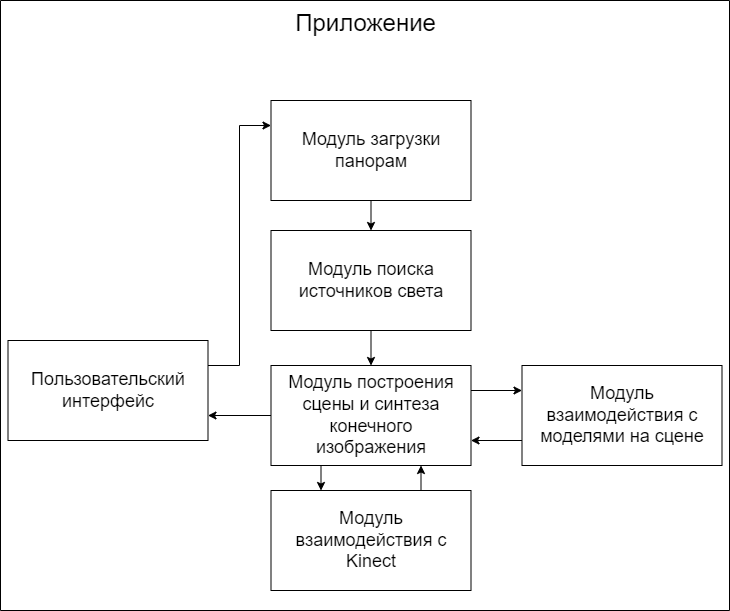

The diagram above was exported from draw.io. Its source (the exported page's mxGraphModel, read from the mxfile embedded in the PNG):
<mxGraphModel dx="2053" dy="1188" grid="1" gridSize="10" guides="1" tooltips="1" connect="1" arrows="1" fold="1" page="1" pageScale="1" pageWidth="827" pageHeight="1169" math="0" shadow="0">
  <root>
    <mxCell id="0" />
    <mxCell id="1" parent="0" />
    <mxCell id="35-sww-V_7elQmEUT7xG-1" value="" style="swimlane;startSize=0;fontSize=16;" parent="1" vertex="1">
      <mxGeometry x="49" y="140" width="729" height="610" as="geometry" />
    </mxCell>
    <mxCell id="35-sww-V_7elQmEUT7xG-2" value="&lt;font style=&quot;font-size: 24px;&quot;&gt;Приложение&lt;/font&gt;" style="text;html=1;align=center;verticalAlign=middle;resizable=0;points=[];autosize=1;strokeColor=none;fillColor=none;fontSize=18;" parent="35-sww-V_7elQmEUT7xG-1" vertex="1">
      <mxGeometry x="285" y="3" width="160" height="40" as="geometry" />
    </mxCell>
    <mxCell id="35-sww-V_7elQmEUT7xG-8" style="edgeStyle=orthogonalEdgeStyle;rounded=0;orthogonalLoop=1;jettySize=auto;html=1;exitX=0.5;exitY=1;exitDx=0;exitDy=0;entryX=0.5;entryY=0;entryDx=0;entryDy=0;" parent="35-sww-V_7elQmEUT7xG-1" source="35-sww-V_7elQmEUT7xG-5" target="35-sww-V_7elQmEUT7xG-6" edge="1">
      <mxGeometry relative="1" as="geometry" />
    </mxCell>
    <mxCell id="35-sww-V_7elQmEUT7xG-5" value="&lt;font style=&quot;font-size: 18px;&quot;&gt;Модуль поиска источников света&lt;/font&gt;" style="rounded=0;whiteSpace=wrap;html=1;" parent="35-sww-V_7elQmEUT7xG-1" vertex="1">
      <mxGeometry x="270.5" y="230" width="200" height="100" as="geometry" />
    </mxCell>
    <mxCell id="35-sww-V_7elQmEUT7xG-9" style="edgeStyle=orthogonalEdgeStyle;rounded=0;orthogonalLoop=1;jettySize=auto;html=1;exitX=1;exitY=0.25;exitDx=0;exitDy=0;entryX=0;entryY=0.25;entryDx=0;entryDy=0;" parent="35-sww-V_7elQmEUT7xG-1" source="35-sww-V_7elQmEUT7xG-6" target="35-sww-V_7elQmEUT7xG-7" edge="1">
      <mxGeometry relative="1" as="geometry" />
    </mxCell>
    <mxCell id="35-sww-V_7elQmEUT7xG-15" style="edgeStyle=orthogonalEdgeStyle;rounded=0;orthogonalLoop=1;jettySize=auto;html=1;exitX=0.25;exitY=1;exitDx=0;exitDy=0;entryX=0.25;entryY=0;entryDx=0;entryDy=0;" parent="35-sww-V_7elQmEUT7xG-1" source="35-sww-V_7elQmEUT7xG-6" target="35-sww-V_7elQmEUT7xG-14" edge="1">
      <mxGeometry relative="1" as="geometry" />
    </mxCell>
    <mxCell id="35-sww-V_7elQmEUT7xG-6" value="&lt;font style=&quot;font-size: 18px;&quot;&gt;Модуль построения сцены и синтеза конечного изображения&lt;/font&gt;" style="rounded=0;whiteSpace=wrap;html=1;" parent="35-sww-V_7elQmEUT7xG-1" vertex="1">
      <mxGeometry x="270.5" y="365" width="200" height="100" as="geometry" />
    </mxCell>
    <mxCell id="35-sww-V_7elQmEUT7xG-10" style="edgeStyle=orthogonalEdgeStyle;rounded=0;orthogonalLoop=1;jettySize=auto;html=1;exitX=0;exitY=0.75;exitDx=0;exitDy=0;entryX=1;entryY=0.75;entryDx=0;entryDy=0;" parent="35-sww-V_7elQmEUT7xG-1" source="35-sww-V_7elQmEUT7xG-7" target="35-sww-V_7elQmEUT7xG-6" edge="1">
      <mxGeometry relative="1" as="geometry" />
    </mxCell>
    <mxCell id="35-sww-V_7elQmEUT7xG-7" value="&lt;font style=&quot;font-size: 18px;&quot;&gt;Модуль взаимодействия с моделями на сцене&lt;br&gt;&lt;/font&gt;" style="rounded=0;whiteSpace=wrap;html=1;" parent="35-sww-V_7elQmEUT7xG-1" vertex="1">
      <mxGeometry x="521.5" y="365" width="200" height="100" as="geometry" />
    </mxCell>
    <mxCell id="35-sww-V_7elQmEUT7xG-22" style="edgeStyle=orthogonalEdgeStyle;rounded=0;orthogonalLoop=1;jettySize=auto;html=1;exitX=0.5;exitY=1;exitDx=0;exitDy=0;entryX=0.5;entryY=0;entryDx=0;entryDy=0;" parent="35-sww-V_7elQmEUT7xG-1" source="35-sww-V_7elQmEUT7xG-12" target="35-sww-V_7elQmEUT7xG-5" edge="1">
      <mxGeometry relative="1" as="geometry" />
    </mxCell>
    <mxCell id="35-sww-V_7elQmEUT7xG-12" value="&lt;font style=&quot;font-size: 18px;&quot;&gt;Модуль загрузки панорам&lt;br&gt;&lt;/font&gt;" style="rounded=0;whiteSpace=wrap;html=1;" parent="35-sww-V_7elQmEUT7xG-1" vertex="1">
      <mxGeometry x="270.5" y="100" width="200" height="100" as="geometry" />
    </mxCell>
    <mxCell id="35-sww-V_7elQmEUT7xG-16" style="edgeStyle=orthogonalEdgeStyle;rounded=0;orthogonalLoop=1;jettySize=auto;html=1;exitX=0.75;exitY=0;exitDx=0;exitDy=0;entryX=0.75;entryY=1;entryDx=0;entryDy=0;" parent="35-sww-V_7elQmEUT7xG-1" source="35-sww-V_7elQmEUT7xG-14" target="35-sww-V_7elQmEUT7xG-6" edge="1">
      <mxGeometry relative="1" as="geometry" />
    </mxCell>
    <mxCell id="35-sww-V_7elQmEUT7xG-14" value="&lt;font style=&quot;font-size: 18px;&quot;&gt;Модуль взаимодействия с Kinect&lt;br&gt;&lt;/font&gt;" style="rounded=0;whiteSpace=wrap;html=1;" parent="35-sww-V_7elQmEUT7xG-1" vertex="1">
      <mxGeometry x="270.5" y="490" width="200" height="100" as="geometry" />
    </mxCell>
    <mxCell id="35-sww-V_7elQmEUT7xG-11" value="&lt;font style=&quot;font-size: 18px;&quot;&gt;Пользовательский интерфейс&lt;/font&gt;" style="rounded=0;whiteSpace=wrap;html=1;" parent="35-sww-V_7elQmEUT7xG-1" vertex="1">
      <mxGeometry x="7.5" y="340" width="200" height="100" as="geometry" />
    </mxCell>
    <mxCell id="35-sww-V_7elQmEUT7xG-19" style="edgeStyle=orthogonalEdgeStyle;rounded=0;orthogonalLoop=1;jettySize=auto;html=1;exitX=0;exitY=0.5;exitDx=0;exitDy=0;entryX=1;entryY=0.75;entryDx=0;entryDy=0;" parent="35-sww-V_7elQmEUT7xG-1" source="35-sww-V_7elQmEUT7xG-6" target="35-sww-V_7elQmEUT7xG-11" edge="1">
      <mxGeometry relative="1" as="geometry" />
    </mxCell>
    <mxCell id="35-sww-V_7elQmEUT7xG-20" style="edgeStyle=orthogonalEdgeStyle;rounded=0;orthogonalLoop=1;jettySize=auto;html=1;exitX=1;exitY=0.25;exitDx=0;exitDy=0;entryX=0;entryY=0.25;entryDx=0;entryDy=0;" parent="35-sww-V_7elQmEUT7xG-1" source="35-sww-V_7elQmEUT7xG-11" target="35-sww-V_7elQmEUT7xG-12" edge="1">
      <mxGeometry relative="1" as="geometry" />
    </mxCell>
  </root>
</mxGraphModel>